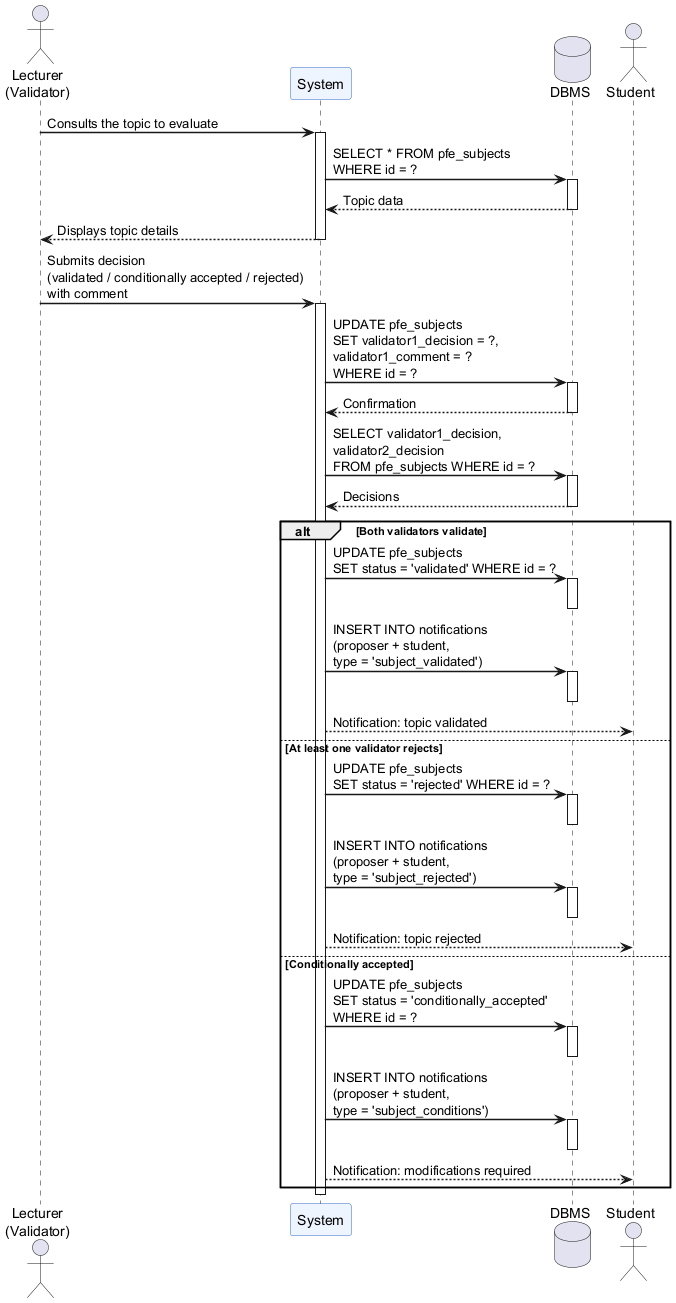

The diagram above was rendered by PlantUML. Its source (embedded in the PNG):
@startuml
scale 1.0
skinparam sequenceArrowThickness 1.5
skinparam sequenceParticipantBackgroundColor #EEF5FF
skinparam sequenceParticipantBorderColor #3366CC

actor "Lecturer\n(Validator)" as V
participant "System" as S
database "DBMS" as DB
actor "Student" as E

V -> S : Consults the topic to evaluate
activate S
S -> DB : SELECT * FROM pfe_subjects\nWHERE id = ?
activate DB
DB --> S : Topic data
deactivate DB
S --> V : Displays topic details
deactivate S

V -> S : Submits decision\n(validated / conditionally accepted / rejected)\nwith comment
activate S
S -> DB : UPDATE pfe_subjects\nSET validator1_decision = ?,\nvalidator1_comment = ?\nWHERE id = ?
activate DB
DB --> S : Confirmation
deactivate DB

S -> DB : SELECT validator1_decision,\nvalidator2_decision\nFROM pfe_subjects WHERE id = ?
activate DB
DB --> S : Decisions
deactivate DB

alt Both validators validate
  S -> DB : UPDATE pfe_subjects\nSET status = 'validated' WHERE id = ?
  activate DB
  deactivate DB
  S -> DB : INSERT INTO notifications\n(proposer + student,\ntype = 'subject_validated')
  activate DB
  deactivate DB
  S --> E : Notification: topic validated
else At least one validator rejects
  S -> DB : UPDATE pfe_subjects\nSET status = 'rejected' WHERE id = ?
  activate DB
  deactivate DB
  S -> DB : INSERT INTO notifications\n(proposer + student,\ntype = 'subject_rejected')
  activate DB
  deactivate DB
  S --> E : Notification: topic rejected
else Conditionally accepted
  S -> DB : UPDATE pfe_subjects\nSET status = 'conditionally_accepted'\nWHERE id = ?
  activate DB
  deactivate DB
  S -> DB : INSERT INTO notifications\n(proposer + student,\ntype = 'subject_conditions')
  activate DB
  deactivate DB
  S --> E : Notification: modifications required
end
deactivate S
@enduml